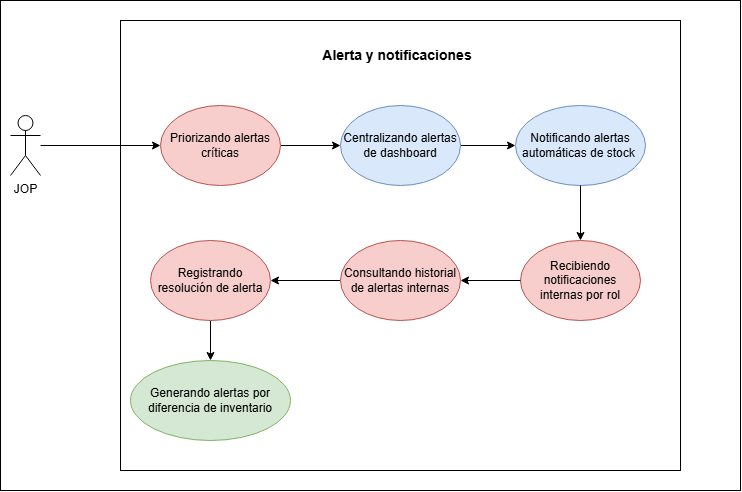

The diagram above was exported from draw.io. Its source (the exported page's mxGraphModel, read from the mxfile embedded in the PNG):
<mxGraphModel dx="2472" dy="823" grid="1" gridSize="10" guides="1" tooltips="1" connect="1" arrows="1" fold="1" page="1" pageScale="1" pageWidth="827" pageHeight="1169" math="0" shadow="0">
  <root>
    <mxCell id="0" />
    <mxCell id="1" parent="0" />
    <mxCell id="QNLsd_fWpQ5X49eWtjr8-1" parent="1" style="rounded=0;whiteSpace=wrap;html=1;" value="" vertex="1">
      <mxGeometry height="490" width="740" x="-810" y="250" as="geometry" />
    </mxCell>
    <mxCell id="AP9esDCUGmh7esEk_gm3-18" parent="1" style="rounded=0;whiteSpace=wrap;html=1;" value="" vertex="1">
      <mxGeometry height="450" width="560" x="-690" y="270" as="geometry" />
    </mxCell>
    <mxCell id="AP9esDCUGmh7esEk_gm3-2" edge="1" parent="1" source="AP9esDCUGmh7esEk_gm3-3" style="edgeStyle=orthogonalEdgeStyle;rounded=0;orthogonalLoop=1;jettySize=auto;html=1;" target="AP9esDCUGmh7esEk_gm3-5">
      <mxGeometry relative="1" as="geometry" />
    </mxCell>
    <mxCell id="AP9esDCUGmh7esEk_gm3-3" parent="1" style="ellipse;whiteSpace=wrap;html=1;fillColor=#f8cecc;strokeColor=#b85450;" value="Priorizando alertas críticas" vertex="1">
      <mxGeometry height="80" width="120" x="-650" y="355" as="geometry" />
    </mxCell>
    <mxCell id="AP9esDCUGmh7esEk_gm3-4" edge="1" parent="1" source="AP9esDCUGmh7esEk_gm3-5" style="edgeStyle=orthogonalEdgeStyle;rounded=0;orthogonalLoop=1;jettySize=auto;html=1;" target="AP9esDCUGmh7esEk_gm3-12">
      <mxGeometry relative="1" as="geometry" />
    </mxCell>
    <mxCell id="AP9esDCUGmh7esEk_gm3-5" parent="1" style="ellipse;whiteSpace=wrap;html=1;fillColor=#dae8fc;strokeColor=#6c8ebf;" value="Centralizando alertas de dashboard" vertex="1">
      <mxGeometry height="80" width="120" x="-470" y="355" as="geometry" />
    </mxCell>
    <mxCell id="AP9esDCUGmh7esEk_gm3-6" parent="1" style="shape=umlActor;verticalLabelPosition=bottom;verticalAlign=top;html=1;outlineConnect=0;" value="JOP" vertex="1">
      <mxGeometry height="60" width="30" x="-800" y="365" as="geometry" />
    </mxCell>
    <mxCell id="AP9esDCUGmh7esEk_gm3-7" parent="1" style="ellipse;whiteSpace=wrap;html=1;fillColor=#f8cecc;strokeColor=#b85450;" value="Recibiendo notificaciones internas por rol" vertex="1">
      <mxGeometry height="80" width="120" x="-290" y="490" as="geometry" />
    </mxCell>
    <mxCell id="AP9esDCUGmh7esEk_gm3-8" edge="1" parent="1" source="AP9esDCUGmh7esEk_gm3-9" style="edgeStyle=orthogonalEdgeStyle;rounded=0;orthogonalLoop=1;jettySize=auto;html=1;entryX=1;entryY=0.5;entryDx=0;entryDy=0;" target="AP9esDCUGmh7esEk_gm3-11">
      <mxGeometry relative="1" as="geometry" />
    </mxCell>
    <mxCell id="AP9esDCUGmh7esEk_gm3-9" parent="1" style="ellipse;whiteSpace=wrap;html=1;fillColor=#f8cecc;strokeColor=#b85450;" value="Consultando historial de alertas internas" vertex="1">
      <mxGeometry height="80" width="120" x="-470" y="490" as="geometry" />
    </mxCell>
    <mxCell id="AP9esDCUGmh7esEk_gm3-10" edge="1" parent="1" source="AP9esDCUGmh7esEk_gm3-7" style="edgeStyle=orthogonalEdgeStyle;rounded=0;orthogonalLoop=1;jettySize=auto;html=1;entryX=1;entryY=0.5;entryDx=0;entryDy=0;" target="AP9esDCUGmh7esEk_gm3-9">
      <mxGeometry relative="1" as="geometry" />
    </mxCell>
    <mxCell id="AP9esDCUGmh7esEk_gm3-17" edge="1" parent="1" source="AP9esDCUGmh7esEk_gm3-11" style="edgeStyle=orthogonalEdgeStyle;rounded=0;orthogonalLoop=1;jettySize=auto;html=1;entryX=0.5;entryY=0;entryDx=0;entryDy=0;" target="AP9esDCUGmh7esEk_gm3-15">
      <mxGeometry relative="1" as="geometry" />
    </mxCell>
    <mxCell id="AP9esDCUGmh7esEk_gm3-11" parent="1" style="ellipse;whiteSpace=wrap;html=1;fillColor=#f8cecc;strokeColor=#b85450;" value="Registrando resolución de alerta" vertex="1">
      <mxGeometry height="80" width="120" x="-660" y="490" as="geometry" />
    </mxCell>
    <mxCell id="AP9esDCUGmh7esEk_gm3-12" parent="1" style="ellipse;whiteSpace=wrap;html=1;fillColor=#dae8fc;strokeColor=#6c8ebf;" value="Notificando alertas automáticas de stock&amp;nbsp;" vertex="1">
      <mxGeometry height="80" width="130" x="-295" y="355" as="geometry" />
    </mxCell>
    <mxCell id="AP9esDCUGmh7esEk_gm3-13" edge="1" parent="1" source="AP9esDCUGmh7esEk_gm3-12" style="edgeStyle=orthogonalEdgeStyle;rounded=0;orthogonalLoop=1;jettySize=auto;html=1;" target="AP9esDCUGmh7esEk_gm3-7">
      <mxGeometry relative="1" as="geometry" />
    </mxCell>
    <mxCell id="AP9esDCUGmh7esEk_gm3-14" edge="1" parent="1" source="AP9esDCUGmh7esEk_gm3-6" style="edgeStyle=orthogonalEdgeStyle;rounded=0;orthogonalLoop=1;jettySize=auto;html=1;" target="AP9esDCUGmh7esEk_gm3-3">
      <mxGeometry relative="1" as="geometry" />
    </mxCell>
    <mxCell id="AP9esDCUGmh7esEk_gm3-15" parent="1" style="ellipse;whiteSpace=wrap;html=1;fillColor=#d5e8d4;strokeColor=#82b366;" value="Generando alertas por diferencia de inventario" vertex="1">
      <mxGeometry height="80" width="160" x="-680" y="610" as="geometry" />
    </mxCell>
    <mxCell id="AP9esDCUGmh7esEk_gm3-16" parent="1" style="text;html=1;whiteSpace=wrap;strokeColor=none;fillColor=none;align=center;verticalAlign=middle;rounded=0;" value="&lt;b&gt;&lt;font style=&quot;font-size: 14px;&quot;&gt;Alerta y notificaciones&lt;/font&gt;&lt;/b&gt;" vertex="1">
      <mxGeometry height="30" width="190" x="-508" y="290" as="geometry" />
    </mxCell>
  </root>
</mxGraphModel>